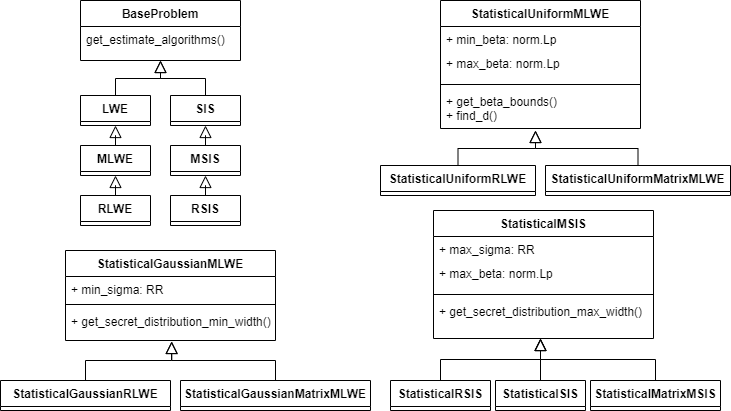

The diagram above was exported from draw.io. Its source (the exported page's mxGraphModel, read from the mxfile embedded in the PNG):
<mxGraphModel dx="1422" dy="822" grid="1" gridSize="10" guides="1" tooltips="1" connect="1" arrows="1" fold="1" page="1" pageScale="1" pageWidth="827" pageHeight="1169" math="0" shadow="0">
  <root>
    <mxCell id="WIyWlLk6GJQsqaUBKTNV-0" />
    <mxCell id="WIyWlLk6GJQsqaUBKTNV-1" parent="WIyWlLk6GJQsqaUBKTNV-0" />
    <mxCell id="zkfFHV4jXpPFQw0GAbJ--0" value="BaseProblem" style="swimlane;fontStyle=1;align=center;verticalAlign=top;childLayout=stackLayout;horizontal=1;startSize=26;horizontalStack=0;resizeParent=1;resizeLast=0;collapsible=1;marginBottom=0;rounded=0;shadow=0;strokeWidth=1;" parent="WIyWlLk6GJQsqaUBKTNV-1" vertex="1">
      <mxGeometry x="80" width="160" height="60" as="geometry">
        <mxRectangle x="230" y="140" width="160" height="26" as="alternateBounds" />
      </mxGeometry>
    </mxCell>
    <mxCell id="fBNSL0oB1jvjswOa1LYA-0" value="get_estimate_algorithms()" style="text;align=left;verticalAlign=top;spacingLeft=4;spacingRight=4;overflow=hidden;rotatable=0;points=[[0,0.5],[1,0.5]];portConstraint=eastwest;" vertex="1" parent="zkfFHV4jXpPFQw0GAbJ--0">
      <mxGeometry y="26" width="160" height="26" as="geometry" />
    </mxCell>
    <mxCell id="zkfFHV4jXpPFQw0GAbJ--6" value="LWE" style="swimlane;fontStyle=1;align=center;verticalAlign=top;childLayout=stackLayout;horizontal=1;startSize=26;horizontalStack=0;resizeParent=1;resizeLast=0;collapsible=1;marginBottom=0;rounded=0;shadow=0;strokeWidth=1;" parent="WIyWlLk6GJQsqaUBKTNV-1" vertex="1">
      <mxGeometry x="80" y="95" width="70" height="30" as="geometry">
        <mxRectangle x="130" y="380" width="160" height="26" as="alternateBounds" />
      </mxGeometry>
    </mxCell>
    <mxCell id="zkfFHV4jXpPFQw0GAbJ--12" value="" style="endArrow=block;endSize=10;endFill=0;shadow=0;strokeWidth=1;rounded=0;edgeStyle=elbowEdgeStyle;elbow=vertical;" parent="WIyWlLk6GJQsqaUBKTNV-1" source="zkfFHV4jXpPFQw0GAbJ--6" target="zkfFHV4jXpPFQw0GAbJ--0" edge="1">
      <mxGeometry width="160" relative="1" as="geometry">
        <mxPoint x="60" y="83" as="sourcePoint" />
        <mxPoint x="60" y="83" as="targetPoint" />
      </mxGeometry>
    </mxCell>
    <mxCell id="zkfFHV4jXpPFQw0GAbJ--13" value="SIS" style="swimlane;fontStyle=1;align=center;verticalAlign=top;childLayout=stackLayout;horizontal=1;startSize=26;horizontalStack=0;resizeParent=1;resizeLast=0;collapsible=1;marginBottom=0;rounded=0;shadow=0;strokeWidth=1;" parent="WIyWlLk6GJQsqaUBKTNV-1" vertex="1">
      <mxGeometry x="170" y="95" width="70" height="30" as="geometry">
        <mxRectangle x="340" y="380" width="170" height="26" as="alternateBounds" />
      </mxGeometry>
    </mxCell>
    <mxCell id="zkfFHV4jXpPFQw0GAbJ--16" value="" style="endArrow=block;endSize=10;endFill=0;shadow=0;strokeWidth=1;rounded=0;edgeStyle=elbowEdgeStyle;elbow=vertical;" parent="WIyWlLk6GJQsqaUBKTNV-1" source="zkfFHV4jXpPFQw0GAbJ--13" target="zkfFHV4jXpPFQw0GAbJ--0" edge="1">
      <mxGeometry width="160" relative="1" as="geometry">
        <mxPoint x="70" y="253" as="sourcePoint" />
        <mxPoint x="170" y="151" as="targetPoint" />
      </mxGeometry>
    </mxCell>
    <mxCell id="fBNSL0oB1jvjswOa1LYA-2" value="MLWE" style="swimlane;fontStyle=1;align=center;verticalAlign=top;childLayout=stackLayout;horizontal=1;startSize=26;horizontalStack=0;resizeParent=1;resizeLast=0;collapsible=1;marginBottom=0;rounded=0;shadow=0;strokeWidth=1;" vertex="1" parent="WIyWlLk6GJQsqaUBKTNV-1">
      <mxGeometry x="80" y="145" width="70" height="30" as="geometry">
        <mxRectangle x="130" y="380" width="160" height="26" as="alternateBounds" />
      </mxGeometry>
    </mxCell>
    <mxCell id="fBNSL0oB1jvjswOa1LYA-3" value="MSIS" style="swimlane;fontStyle=1;align=center;verticalAlign=top;childLayout=stackLayout;horizontal=1;startSize=26;horizontalStack=0;resizeParent=1;resizeLast=0;collapsible=1;marginBottom=0;rounded=0;shadow=0;strokeWidth=1;" vertex="1" parent="WIyWlLk6GJQsqaUBKTNV-1">
      <mxGeometry x="170" y="145" width="70" height="30" as="geometry">
        <mxRectangle x="340" y="380" width="170" height="26" as="alternateBounds" />
      </mxGeometry>
    </mxCell>
    <mxCell id="fBNSL0oB1jvjswOa1LYA-4" value="RLWE" style="swimlane;fontStyle=1;align=center;verticalAlign=top;childLayout=stackLayout;horizontal=1;startSize=26;horizontalStack=0;resizeParent=1;resizeLast=0;collapsible=1;marginBottom=0;rounded=0;shadow=0;strokeWidth=1;" vertex="1" parent="WIyWlLk6GJQsqaUBKTNV-1">
      <mxGeometry x="80" y="195" width="70" height="30" as="geometry">
        <mxRectangle x="130" y="380" width="160" height="26" as="alternateBounds" />
      </mxGeometry>
    </mxCell>
    <mxCell id="fBNSL0oB1jvjswOa1LYA-5" value="RSIS" style="swimlane;fontStyle=1;align=center;verticalAlign=top;childLayout=stackLayout;horizontal=1;startSize=26;horizontalStack=0;resizeParent=1;resizeLast=0;collapsible=1;marginBottom=0;rounded=0;shadow=0;strokeWidth=1;" vertex="1" parent="WIyWlLk6GJQsqaUBKTNV-1">
      <mxGeometry x="170" y="195" width="70" height="30" as="geometry">
        <mxRectangle x="340" y="380" width="170" height="26" as="alternateBounds" />
      </mxGeometry>
    </mxCell>
    <mxCell id="fBNSL0oB1jvjswOa1LYA-7" value="" style="endArrow=block;endSize=10;endFill=0;shadow=0;strokeWidth=1;rounded=0;edgeStyle=elbowEdgeStyle;elbow=vertical;entryX=0.5;entryY=1;entryDx=0;entryDy=0;exitX=0.5;exitY=0;exitDx=0;exitDy=0;" edge="1" parent="WIyWlLk6GJQsqaUBKTNV-1" source="fBNSL0oB1jvjswOa1LYA-3" target="zkfFHV4jXpPFQw0GAbJ--13">
      <mxGeometry width="160" relative="1" as="geometry">
        <mxPoint x="470" y="215" as="sourcePoint" />
        <mxPoint x="340" y="165" as="targetPoint" />
      </mxGeometry>
    </mxCell>
    <mxCell id="fBNSL0oB1jvjswOa1LYA-8" value="" style="endArrow=block;endSize=10;endFill=0;shadow=0;strokeWidth=1;rounded=0;edgeStyle=elbowEdgeStyle;elbow=vertical;exitX=0.5;exitY=0;exitDx=0;exitDy=0;entryX=0.5;entryY=1;entryDx=0;entryDy=0;" edge="1" parent="WIyWlLk6GJQsqaUBKTNV-1" source="fBNSL0oB1jvjswOa1LYA-5" target="fBNSL0oB1jvjswOa1LYA-3">
      <mxGeometry width="160" relative="1" as="geometry">
        <mxPoint x="260" y="155" as="sourcePoint" />
        <mxPoint x="250" y="175" as="targetPoint" />
      </mxGeometry>
    </mxCell>
    <mxCell id="fBNSL0oB1jvjswOa1LYA-9" value="" style="endArrow=block;endSize=10;endFill=0;shadow=0;strokeWidth=1;rounded=0;edgeStyle=elbowEdgeStyle;elbow=vertical;entryX=0.5;entryY=1;entryDx=0;entryDy=0;exitX=0.5;exitY=0;exitDx=0;exitDy=0;" edge="1" parent="WIyWlLk6GJQsqaUBKTNV-1" source="fBNSL0oB1jvjswOa1LYA-4" target="fBNSL0oB1jvjswOa1LYA-2">
      <mxGeometry width="160" relative="1" as="geometry">
        <mxPoint x="300" y="285" as="sourcePoint" />
        <mxPoint x="310" y="185" as="targetPoint" />
      </mxGeometry>
    </mxCell>
    <mxCell id="fBNSL0oB1jvjswOa1LYA-10" value="" style="endArrow=block;endSize=10;endFill=0;shadow=0;strokeWidth=1;rounded=0;edgeStyle=elbowEdgeStyle;elbow=vertical;entryX=0.5;entryY=1;entryDx=0;entryDy=0;exitX=0.5;exitY=0;exitDx=0;exitDy=0;" edge="1" parent="WIyWlLk6GJQsqaUBKTNV-1" source="fBNSL0oB1jvjswOa1LYA-2" target="zkfFHV4jXpPFQw0GAbJ--6">
      <mxGeometry width="160" relative="1" as="geometry">
        <mxPoint x="310" y="295" as="sourcePoint" />
        <mxPoint x="320" y="195" as="targetPoint" />
      </mxGeometry>
    </mxCell>
    <mxCell id="fBNSL0oB1jvjswOa1LYA-14" value="" style="endArrow=block;endSize=10;endFill=0;shadow=0;strokeWidth=1;rounded=0;edgeStyle=elbowEdgeStyle;elbow=vertical;entryX=0.505;entryY=1.031;entryDx=0;entryDy=0;exitX=0.5;exitY=0;exitDx=0;exitDy=0;entryPerimeter=0;" edge="1" parent="WIyWlLk6GJQsqaUBKTNV-1" source="fBNSL0oB1jvjswOa1LYA-39" target="fBNSL0oB1jvjswOa1LYA-52">
      <mxGeometry width="160" relative="1" as="geometry">
        <mxPoint x="85" y="335" as="sourcePoint" />
        <mxPoint x="170" y="295" as="targetPoint" />
      </mxGeometry>
    </mxCell>
    <mxCell id="fBNSL0oB1jvjswOa1LYA-16" value="StatisticalGaussianMatrixMLWE" style="swimlane;fontStyle=1;align=center;verticalAlign=top;childLayout=stackLayout;horizontal=1;startSize=26;horizontalStack=0;resizeParent=1;resizeLast=0;collapsible=1;marginBottom=0;rounded=0;shadow=0;strokeWidth=1;" vertex="1" parent="WIyWlLk6GJQsqaUBKTNV-1">
      <mxGeometry x="180" y="380" width="190" height="30" as="geometry">
        <mxRectangle x="340" y="380" width="170" height="26" as="alternateBounds" />
      </mxGeometry>
    </mxCell>
    <mxCell id="fBNSL0oB1jvjswOa1LYA-17" value="" style="endArrow=block;endSize=10;endFill=0;shadow=0;strokeWidth=1;rounded=0;edgeStyle=elbowEdgeStyle;elbow=vertical;exitX=0.5;exitY=0;exitDx=0;exitDy=0;entryX=0.506;entryY=1.031;entryDx=0;entryDy=0;entryPerimeter=0;" edge="1" parent="WIyWlLk6GJQsqaUBKTNV-1" source="fBNSL0oB1jvjswOa1LYA-16" target="fBNSL0oB1jvjswOa1LYA-52">
      <mxGeometry width="160" relative="1" as="geometry">
        <mxPoint x="380" y="465" as="sourcePoint" />
        <mxPoint x="230" y="325" as="targetPoint" />
      </mxGeometry>
    </mxCell>
    <mxCell id="fBNSL0oB1jvjswOa1LYA-24" value="StatisticalUniformRLWE" style="swimlane;fontStyle=1;align=center;verticalAlign=top;childLayout=stackLayout;horizontal=1;startSize=26;horizontalStack=0;resizeParent=1;resizeLast=0;collapsible=1;marginBottom=0;rounded=0;shadow=0;strokeWidth=1;" vertex="1" parent="WIyWlLk6GJQsqaUBKTNV-1">
      <mxGeometry x="380" y="165" width="155" height="30" as="geometry">
        <mxRectangle x="480" y="290" width="180" height="26" as="alternateBounds" />
      </mxGeometry>
    </mxCell>
    <mxCell id="fBNSL0oB1jvjswOa1LYA-25" value="" style="endArrow=block;endSize=10;endFill=0;shadow=0;strokeWidth=1;rounded=0;edgeStyle=elbowEdgeStyle;elbow=vertical;exitX=0.5;exitY=0;exitDx=0;exitDy=0;" edge="1" parent="WIyWlLk6GJQsqaUBKTNV-1" source="fBNSL0oB1jvjswOa1LYA-24">
      <mxGeometry width="160" relative="1" as="geometry">
        <mxPoint x="610" y="228" as="sourcePoint" />
        <mxPoint x="535" y="130" as="targetPoint" />
      </mxGeometry>
    </mxCell>
    <mxCell id="fBNSL0oB1jvjswOa1LYA-26" value="StatisticalUniformMatrixMLWE" style="swimlane;fontStyle=1;align=center;verticalAlign=top;childLayout=stackLayout;horizontal=1;startSize=26;horizontalStack=0;resizeParent=1;resizeLast=0;collapsible=1;marginBottom=0;rounded=0;shadow=0;strokeWidth=1;" vertex="1" parent="WIyWlLk6GJQsqaUBKTNV-1">
      <mxGeometry x="545" y="165" width="185" height="30" as="geometry">
        <mxRectangle x="340" y="380" width="170" height="26" as="alternateBounds" />
      </mxGeometry>
    </mxCell>
    <mxCell id="fBNSL0oB1jvjswOa1LYA-27" value="" style="endArrow=block;endSize=10;endFill=0;shadow=0;strokeWidth=1;rounded=0;edgeStyle=elbowEdgeStyle;elbow=vertical;exitX=0.5;exitY=0;exitDx=0;exitDy=0;" edge="1" parent="WIyWlLk6GJQsqaUBKTNV-1" source="fBNSL0oB1jvjswOa1LYA-26">
      <mxGeometry width="160" relative="1" as="geometry">
        <mxPoint x="710" y="288" as="sourcePoint" />
        <mxPoint x="535" y="130" as="targetPoint" />
      </mxGeometry>
    </mxCell>
    <mxCell id="fBNSL0oB1jvjswOa1LYA-29" value="StatisticalSIS" style="swimlane;fontStyle=1;align=center;verticalAlign=top;childLayout=stackLayout;horizontal=1;startSize=26;horizontalStack=0;resizeParent=1;resizeLast=0;collapsible=1;marginBottom=0;rounded=0;shadow=0;strokeWidth=1;" vertex="1" parent="WIyWlLk6GJQsqaUBKTNV-1">
      <mxGeometry x="495" y="380" width="90" height="30" as="geometry">
        <mxRectangle x="480" y="290" width="180" height="26" as="alternateBounds" />
      </mxGeometry>
    </mxCell>
    <mxCell id="fBNSL0oB1jvjswOa1LYA-30" value="" style="endArrow=block;endSize=10;endFill=0;shadow=0;strokeWidth=1;rounded=0;edgeStyle=elbowEdgeStyle;elbow=vertical;entryX=0.5;entryY=1;entryDx=0;entryDy=0;exitX=0.5;exitY=0;exitDx=0;exitDy=0;" edge="1" parent="WIyWlLk6GJQsqaUBKTNV-1" source="fBNSL0oB1jvjswOa1LYA-29">
      <mxGeometry width="160" relative="1" as="geometry">
        <mxPoint x="640" y="418" as="sourcePoint" />
        <mxPoint x="540" y="338" as="targetPoint" />
      </mxGeometry>
    </mxCell>
    <mxCell id="fBNSL0oB1jvjswOa1LYA-31" value="StatisticalMatrixMSIS" style="swimlane;fontStyle=1;align=center;verticalAlign=top;childLayout=stackLayout;horizontal=1;startSize=26;horizontalStack=0;resizeParent=1;resizeLast=0;collapsible=1;marginBottom=0;rounded=0;shadow=0;strokeWidth=1;" vertex="1" parent="WIyWlLk6GJQsqaUBKTNV-1">
      <mxGeometry x="590" y="380" width="130" height="30" as="geometry">
        <mxRectangle x="340" y="380" width="170" height="26" as="alternateBounds" />
      </mxGeometry>
    </mxCell>
    <mxCell id="fBNSL0oB1jvjswOa1LYA-32" value="" style="endArrow=block;endSize=10;endFill=0;shadow=0;strokeWidth=1;rounded=0;edgeStyle=elbowEdgeStyle;elbow=vertical;exitX=0.5;exitY=0;exitDx=0;exitDy=0;" edge="1" parent="WIyWlLk6GJQsqaUBKTNV-1" source="fBNSL0oB1jvjswOa1LYA-31">
      <mxGeometry width="160" relative="1" as="geometry">
        <mxPoint x="740" y="478" as="sourcePoint" />
        <mxPoint x="540" y="338" as="targetPoint" />
      </mxGeometry>
    </mxCell>
    <mxCell id="fBNSL0oB1jvjswOa1LYA-33" value="StatisticalRSIS" style="swimlane;fontStyle=1;align=center;verticalAlign=top;childLayout=stackLayout;horizontal=1;startSize=26;horizontalStack=0;resizeParent=1;resizeLast=0;collapsible=1;marginBottom=0;rounded=0;shadow=0;strokeWidth=1;" vertex="1" parent="WIyWlLk6GJQsqaUBKTNV-1">
      <mxGeometry x="390" y="380" width="100" height="30" as="geometry">
        <mxRectangle x="480" y="290" width="180" height="26" as="alternateBounds" />
      </mxGeometry>
    </mxCell>
    <mxCell id="fBNSL0oB1jvjswOa1LYA-34" value="" style="endArrow=block;endSize=10;endFill=0;shadow=0;strokeWidth=1;rounded=0;edgeStyle=elbowEdgeStyle;elbow=vertical;exitX=0.5;exitY=0;exitDx=0;exitDy=0;" edge="1" parent="WIyWlLk6GJQsqaUBKTNV-1" source="fBNSL0oB1jvjswOa1LYA-33">
      <mxGeometry width="160" relative="1" as="geometry">
        <mxPoint x="720" y="358" as="sourcePoint" />
        <mxPoint x="540" y="338" as="targetPoint" />
      </mxGeometry>
    </mxCell>
    <mxCell id="fBNSL0oB1jvjswOa1LYA-39" value="StatisticalGaussianRLWE" style="swimlane;fontStyle=1;align=center;verticalAlign=top;childLayout=stackLayout;horizontal=1;startSize=26;horizontalStack=0;resizeParent=1;resizeParentMax=0;resizeLast=0;collapsible=1;marginBottom=0;" vertex="1" parent="WIyWlLk6GJQsqaUBKTNV-1">
      <mxGeometry y="380" width="170" height="30" as="geometry" />
    </mxCell>
    <mxCell id="fBNSL0oB1jvjswOa1LYA-44" value="StatisticalUniformMLWE" style="swimlane;fontStyle=1;align=center;verticalAlign=top;childLayout=stackLayout;horizontal=1;startSize=26;horizontalStack=0;resizeParent=1;resizeParentMax=0;resizeLast=0;collapsible=1;marginBottom=0;" vertex="1" parent="WIyWlLk6GJQsqaUBKTNV-1">
      <mxGeometry x="440" width="200" height="128" as="geometry" />
    </mxCell>
    <mxCell id="fBNSL0oB1jvjswOa1LYA-45" value="+ min_beta: norm.Lp" style="text;strokeColor=none;fillColor=none;align=left;verticalAlign=top;spacingLeft=4;spacingRight=4;overflow=hidden;rotatable=0;points=[[0,0.5],[1,0.5]];portConstraint=eastwest;" vertex="1" parent="fBNSL0oB1jvjswOa1LYA-44">
      <mxGeometry y="26" width="200" height="24" as="geometry" />
    </mxCell>
    <mxCell id="fBNSL0oB1jvjswOa1LYA-46" value="+ max_beta: norm.Lp" style="text;strokeColor=none;fillColor=none;align=left;verticalAlign=top;spacingLeft=4;spacingRight=4;overflow=hidden;rotatable=0;points=[[0,0.5],[1,0.5]];portConstraint=eastwest;" vertex="1" parent="fBNSL0oB1jvjswOa1LYA-44">
      <mxGeometry y="50" width="200" height="30" as="geometry" />
    </mxCell>
    <mxCell id="fBNSL0oB1jvjswOa1LYA-47" value="" style="line;strokeWidth=1;fillColor=none;align=left;verticalAlign=middle;spacingTop=-1;spacingLeft=3;spacingRight=3;rotatable=0;labelPosition=right;points=[];portConstraint=eastwest;" vertex="1" parent="fBNSL0oB1jvjswOa1LYA-44">
      <mxGeometry y="80" width="200" height="8" as="geometry" />
    </mxCell>
    <mxCell id="fBNSL0oB1jvjswOa1LYA-48" value="+ get_beta_bounds()&#10;+ find_d()" style="text;strokeColor=none;fillColor=none;align=left;verticalAlign=top;spacingLeft=4;spacingRight=4;overflow=hidden;rotatable=0;points=[[0,0.5],[1,0.5]];portConstraint=eastwest;" vertex="1" parent="fBNSL0oB1jvjswOa1LYA-44">
      <mxGeometry y="88" width="200" height="40" as="geometry" />
    </mxCell>
    <mxCell id="fBNSL0oB1jvjswOa1LYA-49" value="StatisticalGaussianMLWE" style="swimlane;fontStyle=1;align=center;verticalAlign=top;childLayout=stackLayout;horizontal=1;startSize=26;horizontalStack=0;resizeParent=1;resizeParentMax=0;resizeLast=0;collapsible=1;marginBottom=0;" vertex="1" parent="WIyWlLk6GJQsqaUBKTNV-1">
      <mxGeometry x="65" y="250" width="210" height="90" as="geometry" />
    </mxCell>
    <mxCell id="fBNSL0oB1jvjswOa1LYA-50" value="+ min_sigma: RR " style="text;strokeColor=none;fillColor=none;align=left;verticalAlign=top;spacingLeft=4;spacingRight=4;overflow=hidden;rotatable=0;points=[[0,0.5],[1,0.5]];portConstraint=eastwest;" vertex="1" parent="fBNSL0oB1jvjswOa1LYA-49">
      <mxGeometry y="26" width="210" height="24" as="geometry" />
    </mxCell>
    <mxCell id="fBNSL0oB1jvjswOa1LYA-51" value="" style="line;strokeWidth=1;fillColor=none;align=left;verticalAlign=middle;spacingTop=-1;spacingLeft=3;spacingRight=3;rotatable=0;labelPosition=right;points=[];portConstraint=eastwest;" vertex="1" parent="fBNSL0oB1jvjswOa1LYA-49">
      <mxGeometry y="50" width="210" height="8" as="geometry" />
    </mxCell>
    <mxCell id="fBNSL0oB1jvjswOa1LYA-52" value="+ get_secret_distribution_min_width()" style="text;strokeColor=none;fillColor=none;align=left;verticalAlign=top;spacingLeft=4;spacingRight=4;overflow=hidden;rotatable=0;points=[[0,0.5],[1,0.5]];portConstraint=eastwest;" vertex="1" parent="fBNSL0oB1jvjswOa1LYA-49">
      <mxGeometry y="58" width="210" height="32" as="geometry" />
    </mxCell>
    <mxCell id="fBNSL0oB1jvjswOa1LYA-54" value="StatisticalMSIS" style="swimlane;fontStyle=1;align=center;verticalAlign=top;childLayout=stackLayout;horizontal=1;startSize=26;horizontalStack=0;resizeParent=1;resizeParentMax=0;resizeLast=0;collapsible=1;marginBottom=0;" vertex="1" parent="WIyWlLk6GJQsqaUBKTNV-1">
      <mxGeometry x="433" y="210" width="220" height="128" as="geometry" />
    </mxCell>
    <mxCell id="fBNSL0oB1jvjswOa1LYA-55" value="+ max_sigma: RR" style="text;strokeColor=none;fillColor=none;align=left;verticalAlign=top;spacingLeft=4;spacingRight=4;overflow=hidden;rotatable=0;points=[[0,0.5],[1,0.5]];portConstraint=eastwest;" vertex="1" parent="fBNSL0oB1jvjswOa1LYA-54">
      <mxGeometry y="26" width="220" height="24" as="geometry" />
    </mxCell>
    <mxCell id="fBNSL0oB1jvjswOa1LYA-56" value="+ max_beta: norm.Lp" style="text;strokeColor=none;fillColor=none;align=left;verticalAlign=top;spacingLeft=4;spacingRight=4;overflow=hidden;rotatable=0;points=[[0,0.5],[1,0.5]];portConstraint=eastwest;" vertex="1" parent="fBNSL0oB1jvjswOa1LYA-54">
      <mxGeometry y="50" width="220" height="30" as="geometry" />
    </mxCell>
    <mxCell id="fBNSL0oB1jvjswOa1LYA-57" value="" style="line;strokeWidth=1;fillColor=none;align=left;verticalAlign=middle;spacingTop=-1;spacingLeft=3;spacingRight=3;rotatable=0;labelPosition=right;points=[];portConstraint=eastwest;" vertex="1" parent="fBNSL0oB1jvjswOa1LYA-54">
      <mxGeometry y="80" width="220" height="8" as="geometry" />
    </mxCell>
    <mxCell id="fBNSL0oB1jvjswOa1LYA-58" value="+ get_secret_distribution_max_width()" style="text;strokeColor=none;fillColor=none;align=left;verticalAlign=top;spacingLeft=4;spacingRight=4;overflow=hidden;rotatable=0;points=[[0,0.5],[1,0.5]];portConstraint=eastwest;" vertex="1" parent="fBNSL0oB1jvjswOa1LYA-54">
      <mxGeometry y="88" width="220" height="40" as="geometry" />
    </mxCell>
  </root>
</mxGraphModel>